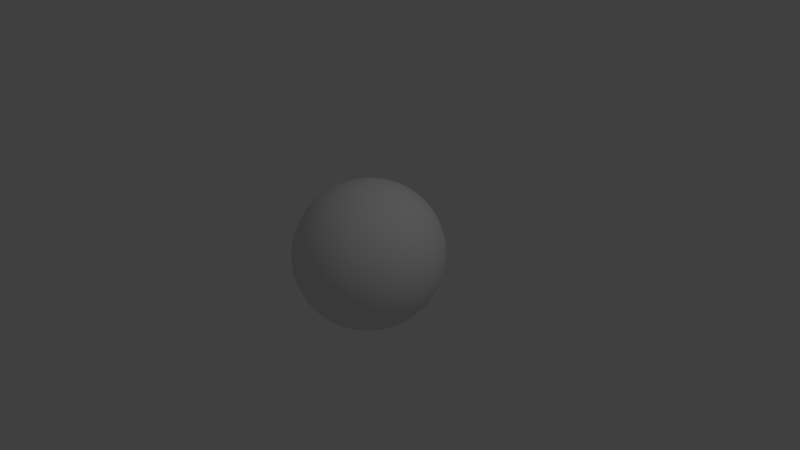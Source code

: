 # Source: face11.blend  (saved by Blender 2.78.0; exported with 4.5.12 LTS)
import bpy
from mathutils import Matrix  # noqa: F401  (used for matrix-valued properties, if any)

bpy.ops.wm.read_factory_settings(use_empty=True)
scene = bpy.context.scene
scene.name = 'Scene'

# ---- collections
col_collection_1 = bpy.data.collections.new('Collection 1'); scene.collection.children.link(col_collection_1)
col_collection_2 = bpy.data.collections.new('Collection 2'); scene.collection.children.link(col_collection_2)

# ---- world
world_world = bpy.data.worlds.new('World'); scene.world = world_world
world_world.color = (0.05088, 0.05088, 0.05088)
world_world.use_sun_shadow = False
world_world.sun_shadow_jitter_overblur = 0.0
world_world.cycles.sampling_method = 'MANUAL'

# ---- cameras
cam_camera = bpy.data.cameras.new('Camera')
cam_camera.clip_end = 100.0
cam_camera.lens = 35.0
cam_camera.sensor_width = 32.0
cam_camera.sensor_height = 18.0
cam_camera.ortho_scale = 7.314
cam_camera.dof.focus_distance = 0.0
cam_camera.dof.aperture_fstop = 128.0

# ---- lights
light_lamp = bpy.data.lights.new('Lamp', 'POINT')
light_lamp.transmission_factor = 0.0
light_lamp.cutoff_distance = 30.0
light_lamp.energy = 100.0
light_lamp.shadow_buffer_clip_start = 1.001
light_lamp.shadow_soft_size = 0.1
light_lamp.shadow_maximum_resolution = 0.006
light_lamp.use_absolute_resolution = True

# ---- meshes
me_circle = bpy.data.meshes.new('Circle')
me_circle.from_pydata([(1.787, -9.317, 1.581), (1.399, -9.091, 1.421), (1.085, -8.631, 1.209), (0.989, -8.427, 1.037), (1.085, -8.577, 0.9756), (1.395, -8.97, 0.9364), (1.84, -9.23, 0.9083), (2.246, -8.936, 0.936), (2.596, -8.371, 1.093), (2.697, -8.089, 1.249), (2.587, -8.684, 1.539), (2.24, -9.115, 1.634), (1.705, -9.108, 1.855), (1.225, -9.007, 1.609), (0.8371, -8.64, 1.278), (0.6922, -8.626, 1.038), (0.7722, -8.554, 0.8461), (1.245, -9.086, 0.5989), (1.837, -9.105, 0.5366), (2.405, -8.713, 0.6181), (2.873, -7.974, 0.953), (2.911, -7.613, 1.438), (2.683, -8.11, 1.708), (2.216, -8.771, 1.907), (1.885, -9.43, 2.346), (1.149, -9.871, 2.109), (0.5979, -9.717, 1.793), (0.4992, -9.771, 1.102), (0.5289, -9.753, 0.5958), (1.097, -9.355, 0.2812), (1.878, -9.496, -0.008055), (2.725, -8.674, 0.1565), (3.724, -6.486, 0.5431), (3.77, -6.339, 1.977), (3.252, -7.147, 2.305), (2.57, -9.167, 2.499), (0.0, -10.21, 1.803), (0.0, -10.27, 1.163), (0.0, -10.59, 0.7139), (1.85, -9.855, 3.168), (1.192, -10.22, 3.04), (0.6194, -10.37, 2.939), (0.4718, -10.45, 0.2325), (0.9799, -9.801, -0.02609), (1.821, -9.572, -0.51), (2.875, -8.757, -0.4369), (3.975, -5.588, 0.08377), (3.962, -5.448, 2.07), (3.583, -6.7, 2.737), (2.504, -9.383, 3.232), (0.0, -10.4, 2.874), (0.0, -11.12, 0.4051), (0.2807, -10.06, 1.132), (0.2775, -10.41, 0.6683), (0.287, -10.08, 1.798), (0.3192, -10.39, 2.895), (0.2551, -10.92, 0.3351), (0.0, -11.76, -0.05945), (0.2803, -11.56, -0.1312), (0.0, -12.4, -0.5034), (0.2357, -12.22, -0.5563), (0.5381, -11.94, -1.118), (0.8005, -11.38, -1.245), (0.9012, -10.86, -1.412), (0.9181, -10.88, -1.214), (0.7649, -11.38, -1.017), (0.507, -11.72, -0.7912), (0.4941, -11.1, -0.3906), (0.6476, -11.2, -0.7669), (0.0, -13.0, -0.959), (0.7287, -10.77, -0.8851), (0.0, -12.76, -1.389), (0.0, -11.84, -1.709), (0.2831, -11.55, -1.638), (0.0, -11.35, -1.787), (0.4323, -11.06, -1.635), (0.0, -11.11, -1.869), (0.3049, -11.04, -1.839), (0.8192, -10.87, -1.689), (0.888, -10.38, -1.56), (0.935, -10.22, -1.37), (0.4985, -12.79, -1.071), (0.315, -12.35, -1.433), (0.8139, -10.21, -1.027), (0.5577, -11.93, -1.414), (0.7292, -11.36, -1.495), (0.7472, -10.91, -1.633), (0.6534, -10.46, -0.647), (0.0, -10.94, -2.072), (0.3217, -10.83, -1.992), (0.9153, -10.43, -1.866), (1.089, -10.04, -1.677), (1.066, -9.793, -1.178), (0.5422, -10.98, -1.846), (0.5133, -10.99, -1.715), (0.5895, -10.7, -1.957), (0.3586, -11.42, -1.425), (0.4134, -11.1, -1.471), (0.4318, -11.85, -1.292), (0.5194, -11.63, -1.247), (0.6154, -11.26, -1.448), (0.5769, -11.02, -1.528), (0.4926, -11.01, -1.53), (0.3851, -10.77, -0.7755), (0.4189, -10.37, -0.7004), (0.4561, -11.11, -0.672), (0.5392, -10.89, -0.6783), (0.5969, -10.68, -0.6491), (0.5841, -10.3, -0.7723), (0.4934, -10.31, -0.7056), (0.0, -11.03, -2.613), (0.3604, -11.0, -2.548), (1.629, -9.251, -2.922), (0.0, -10.48, -3.732), (0.8875, -10.2, -2.729), (0.9295, -10.15, -3.613), (1.182, -9.722, -2.812), (0.5259, -10.35, -3.663), (0.5907, -10.73, -2.571), (1.384, -9.538, -3.252), (1.459, -9.457, -2.826), (1.222, -9.727, -3.415), (1.509, -9.388, -3.068), (0.0, -10.4, -3.193), (0.3391, -10.28, -3.162), (1.472, -9.125, -2.988), (0.0, -10.4, -3.096), (0.9216, -9.674, -3.194), (0.6978, -9.913, -3.073), (1.166, -9.335, -3.115), (0.4148, -10.28, -3.064), (0.6631, -9.919, -3.163), (1.188, -9.335, -2.887), (1.395, -9.198, -3.007), (0.9592, -9.673, -3.0), (1.402, -9.151, -2.827), (0.9245, -10.29, -3.035), (0.6681, -10.52, -3.008), (1.053, -10.16, -3.09), (1.263, -9.974, -3.071), (0.3159, -10.67, -3.008), (0.792, -10.62, -3.158), (1.36, -9.405, -2.997), (1.45, -9.31, -2.956), (1.369, -9.548, -2.959), (0.0, -10.82, -3.012), (1.176, -9.808, -3.004), (0.0, -10.96, -3.144), (0.4412, -11.02, -3.12), (0.6199, -10.74, -2.596), (1.349, -9.605, -3.228), (0.397, -11.08, -2.544), (1.522, -9.353, -2.952), (1.401, -9.493, -2.88), (0.5235, -10.73, -3.712), (0.9002, -10.23, -2.763), (1.215, -9.838, -3.377), (0.9385, -10.31, -3.572), (1.436, -9.437, -3.054), (0.0, -11.13, -2.651), (1.188, -9.757, -2.851), (0.0, -10.84, -3.774), (2.709, -8.139, 1.182), (2.998, -7.611, 1.218), (3.817, -6.049, 1.157), (4.145, -5.348, 1.169), (0.8647, -8.527, 1.033), (0.9742, -8.541, 0.8548), (2.565, -8.475, 1.58), (2.174, -8.847, 1.753), (1.719, -9.115, 1.729), (1.314, -8.902, 1.531), (2.379, -8.736, 0.6824), (2.775, -8.186, 0.9843), (1.287, -8.793, 0.6535), (1.012, -8.546, 1.262), (2.784, -7.867, 1.341), (1.849, -9.082, 0.6104), (2.857, -7.844, 1.197), (1.052, -8.588, 0.9308), (2.194, -8.967, 1.668), (1.363, -8.941, 1.459), (2.665, -8.455, 1.043), (1.365, -8.966, 0.8575), (1.064, -8.561, 1.223), (2.735, -8.023, 1.285), (1.836, -9.195, 0.8354), (0.946, -8.455, 1.024), (2.539, -8.541, 1.56), (1.759, -9.168, 1.642), (2.264, -9.013, 0.8651), (2.74, -8.073, 1.18), (1.779, -9.191, 1.469), (1.415, -9.026, 1.377), (1.109, -8.635, 1.189), (1.014, -8.45, 1.05), (1.071, -8.501, 0.9728), (1.377, -8.918, 0.9872), (1.855, -9.259, 0.9494), (2.264, -8.925, 0.9802), (2.554, -8.393, 1.112), (2.658, -8.257, 1.219), (2.457, -8.755, 1.409), (2.186, -8.982, 1.544), (2.671, -8.158, 1.176), (1.806, -9.096, 1.649), (1.371, -8.887, 1.464), (1.051, -8.319, 1.165), (0.9924, -8.165, 0.9488), (1.095, -8.249, 0.7916), (1.377, -8.775, 0.8939), (1.855, -9.025, 0.8085), (2.264, -8.88, 1.002), (2.544, -8.243, 1.078), (2.687, -7.66, 1.27), (2.515, -8.483, 1.565), (2.269, -8.635, 1.629), (2.671, -7.948, 1.164), (1.759, -8.906, 1.888), (1.324, -8.752, 1.593), (1.004, -8.224, 1.116), (0.9454, -8.063, 0.7708), (1.048, -8.114, 0.52), (1.33, -8.64, 0.6832), (1.808, -8.89, 0.7719), (2.217, -8.745, 0.8557), (2.507, -8.105, 0.9914), (2.64, -7.525, 1.283), (2.467, -8.256, 1.807), (2.215, -8.463, 1.855), (2.623, -7.814, 1.114), (1.777, -9.14, 1.447), (2.16, -8.922, 1.506), (1.324, -8.809, 1.035), (1.219, -8.527, 0.9942), (2.628, -7.843, 1.237), (2.667, -8.137, 1.19), (1.842, -9.169, 0.9995), (2.262, -8.909, 1.019), (2.555, -8.395, 1.14), (1.403, -8.925, 1.346), (1.127, -8.446, 1.155), (2.428, -8.622, 1.425), (1.033, -8.434, 1.071), (1.182, -9.465, 1.852), (0.6935, -9.351, 1.533), (3.107, -7.619, 0.9052), (3.327, -7.179, 1.76), (1.159, -9.265, 0.5139), (1.852, -9.388, 0.2672), (0.5427, -9.088, 1.056), (3.005, -7.82, 1.911), (2.596, -8.702, 0.3833), (0.5999, -9.053, 0.6693), (2.389, -8.84, 2.177), (1.779, -9.314, 2.094), (3.215, -7.19, 1.236), (1.194, -8.587, 0.9979), (1.104, -8.348, 1.058), (1.153, -8.401, 1.137), (1.157, -8.545, 1.139), (1.213, -8.652, 1.074), (1.272, -8.67, 1.006), (0.0, -10.06, -2.656), (0.2642, -9.881, -2.645), (1.596, -8.495, -2.889), (0.0, -9.965, -3.666), (0.9037, -9.228, -2.71), (0.6147, -9.528, -3.46), (1.231, -8.836, -2.731), (0.285, -9.884, -3.579), (0.5922, -9.559, -2.661), (1.189, -8.87, -3.294), (1.426, -8.69, -2.707), (0.8971, -9.2, -3.37), (1.51, -8.588, -3.084), (1.762, -8.833, -2.871), (0.9936, -10.06, -2.229), (1.108, -9.45, -3.967), (1.328, -9.554, -2.415), (0.581, -9.884, -4.091), (0.6351, -10.54, -2.264), (1.591, -8.781, -3.426), (1.6, -9.11, -2.63), (1.418, -9.095, -3.758), (1.753, -8.745, -3.146), (0.9183, -10.3, -2.838), (1.177, -10.13, -3.297), (0.9009, -10.63, -3.49), (1.426, -9.514, -2.992), (0.0, -11.14, -2.817), (1.159, -9.776, -2.915), (0.0, -11.09, -3.506), (0.6645, -10.75, -2.746), (1.302, -9.828, -3.155), (0.3471, -11.09, -2.73), (1.477, -9.383, -2.971), (1.396, -9.506, -2.904), (0.4748, -11.07, -3.459), (0.643, -9.702, -3.09), (0.3468, -10.01, -3.127), (0.6691, -9.686, -3.184), (0.9159, -9.428, -3.145), (1.381, -8.92, -2.96), (1.461, -8.853, -2.906), (1.362, -8.97, -2.895), (1.154, -9.125, -3.048), (1.166, -9.11, -2.997), (0.9014, -9.441, -3.085), (0.0, -10.11, -3.274), (0.3912, -10.02, -3.245), (0.0, -10.15, -3.096), (0.0, -10.89, -2.507), (0.3619, -10.78, -2.341), (0.1853, -11.72, -1.711), (0.187, -11.32, -1.778), (0.2228, -11.09, -1.858), (0.2477, -10.89, -2.036), (0.337, -11.05, -2.552), (0.3128, -10.29, -3.201), (0.2914, -10.71, -3.006), (0.341, -11.11, -2.571), (0.3202, -11.13, -2.739), (0.2913, -10.93, -2.444), (0.2108, -10.43, -3.685), (0.1601, -10.37, -3.134), (0.1554, -10.98, -3.14), (0.2041, -10.79, -3.747), (0.159, -11.05, -3.488), (0.6592, -11.7, -1.397), (0.6884, -11.8, -1.134), (0.632, -11.72, -0.9105), (0.5533, -11.27, -0.6036), (0.6256, -10.65, -0.6388), (0.5706, -11.46, -1.347), (0.5819, -10.82, -0.6344), (2.644, -5.374, -2.864), (2.495, -5.615, -1.984), (2.539, -5.287, -3.718), (1.885, -8.44, -3.171), (1.878, -8.565, -2.829), (1.707, -8.854, -2.539), (2.076, -7.664, -3.31), (2.063, -7.58, -2.76), (1.851, -7.952, -2.417), (0.0, -10.08, -4.158), (0.2427, -9.952, -4.148), (0.0, -8.422, -5.756), (0.5888, -8.262, -5.746), (0.0, -9.934, -5.029), (0.4513, -9.774, -5.02), (0.2678, -10.03, -4.589), (0.0, -10.19, -4.599), (0.0, -9.482, -5.352), (0.6243, -9.322, -5.342), (1.196, -8.9, -4.273), (1.413, -8.312, -4.489), (1.505, -8.5, -3.949), (1.658, -7.677, -4.13), (0.7197, -9.523, -4.47), (0.852, -9.043, -4.759), (1.762, -8.447, -3.549), (1.923, -7.748, -3.72), (1.256, -9.692, -1.963), (1.478, -9.334, -2.209), (1.565, -8.661, -1.859), (1.35, -9.335, -1.587), (0.0, -10.97, -2.574), (1.705, -9.024, -2.894), (1.652, -9.037, -3.111), (1.537, -9.264, -2.71), (1.493, -9.137, -3.344), (0.9412, -10.14, -2.497), (1.255, -9.665, -2.603), (0.5551, -10.04, -3.887), (1.024, -9.779, -3.8), (0.6357, -10.6, -2.449), (1.326, -9.393, -3.597), (0.3794, -10.86, -2.476), (0.3272, -10.99, -2.495), (0.0, -10.24, -3.914), (0.2277, -10.13, -3.93), (4.211, 0.02656, -0.392), (4.201, -1.662, 2.355), (4.284, 0.07091, 1.15), (3.691, -0.2969, -3.195), (4.062, 0.1367, -2.09), (3.153, -0.8773, -3.868), (0.0, -4.095, -5.62), (0.6002, -3.936, -5.61), (0.0, -6.05, -5.767), (0.6109, -5.89, -5.757), (0.0, -4.997, -5.652), (0.6218, -4.837, -5.642), (0.0, -3.704, -5.807), (0.6434, -3.544, -5.797), (3.574, -0.7645, -3.159), (3.869, -0.4059, -2.079), (3.071, -1.271, -3.851), (1.996, -1.824, -5.076), (1.933, -2.217, -4.974), (1.85, -8.138, 5.801), (1.036, -8.479, 5.933), (0.6194, -8.658, 5.844), (3.583, -5.698, 4.678), (2.504, -7.652, 5.605), (0.0, -8.713, 5.8), (0.3192, -8.714, 5.81), (1.85, -9.173, 4.314), (1.192, -9.68, 4.112), (2.504, -8.839, 4.126), (0.3192, -9.843, 4.06), (0.0, -9.855, 4.045), (0.6194, -9.825, 4.099), (3.583, -6.384, 3.415), (4.274, -4.126, 1.092), (4.094, -4.319, 2.406), (4.029, -4.307, -0.09182)], [], [(167, 166, 15, 16), (169, 168, 22, 23), (171, 170, 12, 13), (173, 172, 19, 20), (174, 167, 16, 17), (170, 169, 23, 12), (175, 171, 13, 14), (178, 173, 20, 163), (177, 174, 17, 18), (166, 175, 14, 15), (168, 176, 21, 22), (172, 177, 18, 19), (245, 244, 25, 26), (256, 246, 32, 164), (249, 248, 29, 30), (250, 245, 26, 27), (251, 247, 33, 34), (252, 249, 30, 31), (253, 250, 27, 28), (254, 251, 34, 35), (244, 255, 24, 25), (246, 252, 31, 32), (248, 253, 28, 29), (255, 254, 35, 24), (53, 52, 37, 38), (52, 54, 36, 37), (54, 26, 41, 55), (24, 35, 49, 39), (26, 25, 40, 41), (164, 32, 46, 165), (30, 29, 43, 44), (34, 33, 47, 48), (31, 30, 44, 45), (53, 38, 51, 56), (35, 34, 48, 49), (25, 24, 39, 40), (32, 31, 45, 46), (29, 28, 42, 43), (28, 53, 56, 42), (27, 26, 54, 52), (28, 27, 52, 53), (58, 56, 51, 57), (58, 57, 59, 60), (68, 65, 64, 70), (332, 331, 65, 68), (58, 60, 66, 67), (62, 85, 86, 63), (60, 59, 69, 81), (81, 69, 71, 82), (82, 71, 72, 314), (314, 72, 74, 315), (315, 74, 76, 316), (330, 329, 85, 62), (81, 82, 84, 61), (64, 63, 79, 80), (70, 64, 80, 83), (63, 86, 78, 79), (60, 81, 61, 66), (331, 330, 62, 65), (65, 62, 63, 64), (93, 78, 86, 94), (332, 333, 87, 67), (56, 58, 67, 42), (77, 93, 94, 75), (73, 75, 97, 96), (84, 82, 98, 99), (82, 73, 96, 98), (86, 85, 100, 101), (94, 86, 101, 102), (75, 94, 102, 97), (329, 84, 99, 334), (334, 99, 106, 335), (97, 102, 109, 104), (98, 96, 103, 105), (99, 98, 105, 106), (101, 100, 107, 108), (102, 101, 108, 109), (96, 97, 104, 103), (103, 104, 109, 108), (107, 105, 103, 108), (106, 105, 107, 335), (379, 367, 110, 318), (137, 131, 127, 136), (139, 132, 134, 138), (140, 124, 131, 137), (138, 134, 128, 141), (143, 125, 135, 142), (144, 133, 125, 143), (142, 135, 132, 139), (320, 145, 123, 319), (136, 127, 129, 146), (326, 325, 126, 147), (146, 129, 133, 144), (141, 128, 130, 148), (288, 141, 148, 298), (291, 146, 144, 297), (328, 326, 147, 292), (286, 136, 146, 291), (322, 290, 145, 320), (289, 142, 139, 294), (297, 144, 143, 296), (296, 143, 142, 289), (287, 138, 141, 288), (295, 140, 137, 293), (294, 139, 138, 287), (293, 137, 136, 286), (118, 149, 155, 114), (119, 150, 156, 121), (111, 151, 149, 118), (121, 156, 157, 115), (112, 152, 158, 122), (120, 153, 152, 112), (122, 158, 150, 119), (318, 110, 159, 321), (114, 155, 160, 116), (324, 327, 161, 113), (116, 160, 153, 120), (115, 157, 154, 117), (33, 164, 165, 47), (247, 256, 164, 33), (176, 178, 163, 21), (185, 191, 178, 176), (190, 186, 177, 172), (188, 185, 176, 168), (187, 184, 175, 166), (186, 183, 174, 177), (191, 182, 173, 178), (184, 181, 171, 175), (189, 180, 169, 170), (183, 179, 167, 174), (182, 190, 172, 173), (181, 189, 170, 171), (180, 188, 168, 169), (179, 187, 166, 167), (4, 3, 187, 179), (11, 10, 188, 180), (1, 0, 189, 181), (8, 7, 190, 182), (5, 4, 179, 183), (0, 11, 180, 189), (2, 1, 181, 184), (162, 8, 182, 191), (6, 5, 183, 186), (3, 2, 184, 187), (10, 9, 185, 188), (7, 6, 186, 190), (9, 162, 191, 185), (7, 8, 200, 199), (0, 1, 193, 192), (162, 9, 201, 204), (8, 162, 204, 200), (1, 2, 194, 193), (9, 10, 202, 201), (2, 3, 195, 194), (10, 11, 203, 202), (3, 4, 196, 195), (11, 0, 192, 203), (4, 5, 197, 196), (5, 6, 198, 197), (6, 7, 199, 198), (232, 231, 205, 216), (234, 233, 210, 209), (236, 235, 214, 217), (233, 237, 211, 210), (237, 238, 212, 211), (238, 239, 213, 212), (231, 240, 206, 205), (239, 236, 217, 213), (240, 259, 207, 206), (235, 242, 215, 214), (259, 258, 208, 207), (242, 232, 216, 215), (258, 234, 209, 208), (212, 213, 226, 225), (205, 206, 219, 218), (213, 217, 230, 226), (206, 207, 220, 219), (214, 215, 228, 227), (207, 208, 221, 220), (215, 216, 229, 228), (208, 209, 222, 221), (216, 205, 218, 229), (209, 210, 223, 222), (217, 214, 227, 230), (210, 211, 224, 223), (211, 212, 225, 224), (195, 196, 257, 243), (202, 203, 232, 242), (194, 195, 243, 241), (201, 202, 242, 235), (193, 194, 241, 240), (200, 204, 236, 239), (192, 193, 240, 231), (199, 200, 239, 238), (198, 199, 238, 237), (197, 198, 237, 233), (204, 201, 235, 236), (196, 197, 233, 257), (203, 192, 231, 232), (21, 163, 256, 247), (12, 23, 254, 255), (17, 16, 253, 248), (20, 19, 252, 246), (13, 12, 255, 244), (23, 22, 251, 254), (16, 15, 250, 253), (19, 18, 249, 252), (22, 21, 247, 251), (15, 14, 245, 250), (18, 17, 248, 249), (163, 20, 246, 256), (14, 13, 244, 245), (261, 243, 257, 262), (260, 241, 243, 261), (259, 260, 261, 258), (258, 261, 262, 234), (240, 241, 259), (234, 257, 233), (260, 259, 241), (262, 257, 234), (300, 264, 271, 299), (302, 274, 268, 301), (304, 265, 275, 303), (305, 273, 265, 304), (303, 275, 272, 306), (308, 267, 269, 307), (310, 270, 266, 309), (307, 269, 273, 305), (301, 268, 270, 310), (299, 271, 267, 308), (306, 272, 274, 302), (300, 311, 263, 264), (369, 285, 276, 368), (368, 276, 283, 370), (371, 282, 285, 369), (373, 279, 277, 372), (381, 346, 280, 374), (370, 283, 279, 373), (374, 280, 278, 375), (372, 277, 281, 376), (377, 284, 282, 371), (375, 278, 284, 377), (149, 293, 286, 155), (150, 294, 287, 156), (151, 295, 293, 149), (156, 287, 288, 157), (152, 296, 289, 158), (153, 297, 296, 152), (158, 289, 294, 150), (321, 159, 290, 322), (155, 286, 291, 160), (327, 328, 292, 161), (160, 291, 297, 153), (157, 288, 298, 154), (124, 319, 123, 311, 300), (132, 306, 302, 134), (131, 299, 308, 127), (128, 301, 310, 130), (129, 307, 305, 133), (130, 310, 309, 126, 325), (127, 308, 307, 129), (135, 303, 306, 132), (133, 305, 304, 125), (125, 304, 303, 135), (134, 302, 301, 128), (124, 300, 299, 131), (317, 88, 312, 323), (378, 376, 281, 313), (89, 317, 323, 313), (151, 321, 322, 295), (111, 318, 321, 151), (295, 322, 320, 140), (140, 320, 319, 124), (378, 379, 318, 111), (75, 315, 316, 77), (73, 314, 315, 75), (82, 314, 73), (36, 54, 55, 50), (154, 298, 328, 327), (380, 345, 346, 381), (117, 154, 327, 324), (298, 148, 326, 328), (148, 130, 325, 326), (77, 316, 317, 89), (100, 334, 335, 107), (85, 329, 334, 100), (78, 93, 95, 90), (316, 76, 88, 317), (79, 78, 90, 91), (70, 83, 87, 333), (80, 79, 91, 92), (93, 77, 89, 95), (83, 80, 92, 87), (68, 70, 333, 332), (66, 61, 330, 331), (61, 84, 329, 330), (67, 66, 331, 332), (343, 342, 338, 336), (344, 343, 336, 337), (283, 276, 340, 341), (276, 285, 339, 340), (341, 340, 343, 344), (340, 339, 342, 343), (279, 283, 341, 364), (364, 341, 344, 365), (354, 353, 347, 348), (351, 352, 349, 350), (346, 345, 352, 351), (350, 349, 353, 354), (359, 351, 350, 360), (357, 355, 356, 358), (361, 357, 358, 362), (355, 359, 360, 356), (339, 361, 362, 342), (351, 359, 280, 346), (280, 359, 355, 278), (278, 355, 357, 284), (284, 357, 361, 282), (282, 361, 339, 285), (89, 313, 281, 95), (90, 95, 281, 277), (363, 364, 365, 366), (277, 279, 364, 363), (90, 277, 363, 91), (91, 363, 366, 92), (113, 380, 381, 324), (313, 323, 379, 378), (111, 118, 376, 378), (115, 375, 377, 121), (121, 377, 371, 119), (114, 372, 376, 118), (117, 374, 375, 115), (120, 370, 373, 116), (324, 381, 374, 117), (116, 373, 372, 114), (119, 371, 369, 122), (112, 368, 370, 120), (122, 369, 368, 112), (323, 312, 367, 379), (42, 67, 87, 43), (416, 415, 384, 383), (415, 417, 382, 384), (393, 392, 388, 389), (348, 347, 390, 391), (391, 390, 392, 393), (389, 388, 394, 395), (397, 396, 385, 386), (396, 398, 387, 385), (336, 338, 398, 396), (337, 336, 396, 397), (399, 387, 398, 400), (395, 399, 400, 389), (409, 408, 401, 402), (408, 410, 405, 401), (412, 411, 407, 406), (411, 413, 403, 407), (413, 409, 402, 403), (410, 414, 404, 405), (49, 48, 414, 410), (41, 40, 409, 413), (55, 41, 413, 411), (50, 55, 411, 412), (39, 49, 410, 408), (40, 39, 408, 409), (165, 46, 417, 415), (47, 165, 415, 416), (48, 47, 416, 414), (414, 416, 383, 404)])
me_circle.polygons.foreach_set('use_smooth', [True] * 368)
me_circle.use_remesh_preserve_volume = False
me_circle.use_remesh_preserve_attributes = False
me_circle.use_mirror_vertex_groups = False
me_circle.update()
me_sphere_002 = bpy.data.meshes.new('Sphere.002')
me_sphere_002.from_pydata([(-5.347e-10, 0.197, 0.9906), (-5.347e-10, 0.3865, 0.9331), (-5.347e-10, 0.5611, 0.8398), (-5.347e-10, 0.8398, 0.5611), (-5.347e-10, 0.9331, 0.3865), (-5.347e-10, 1.01, 7.654e-08), (-5.347e-10, 0.9331, -0.3865), (-5.347e-10, 0.8398, -0.5611), (-5.347e-10, 0.5611, -0.8398), (-5.347e-10, 0.3865, -0.9331), (0.0754, 0.182, 0.9906), (0.1479, 0.3571, 0.9331), (0.2147, 0.5184, 0.8398), (0.2733, 0.6598, 0.7142), (0.3214, 0.7759, 0.5611), (0.3571, 0.8621, 0.3865), (0.3791, 0.9152, 0.197), (0.3865, 0.9331, 7.654e-08), (0.3791, 0.9152, -0.197), (0.3571, 0.8621, -0.3865), (0.3214, 0.7759, -0.5611), (0.2733, 0.6598, -0.7142), (0.2147, 0.5184, -0.8398), (0.1479, 0.3571, -0.9331), (0.0754, 0.182, -0.9906), (0.1393, 0.1393, 0.9906), (0.2733, 0.2733, 0.9331), (0.3968, 0.3968, 0.8398), (0.505, 0.505, 0.7142), (0.5938, 0.5938, 0.5611), (0.6598, 0.6598, 0.3865), (0.7005, 0.7005, 0.197), (0.7142, 0.7142, 7.654e-08), (0.7005, 0.7005, -0.197), (0.6598, 0.6598, -0.3865), (0.5938, 0.5938, -0.5611), (0.505, 0.505, -0.7142), (0.3968, 0.3968, -0.8398), (0.2733, 0.2733, -0.9331), (0.1393, 0.1393, -0.9906), (0.182, 0.0754, 0.9906), (0.3571, 0.1479, 0.9331), (0.5184, 0.2147, 0.8398), (0.6598, 0.2733, 0.7142), (0.7759, 0.3214, 0.5611), (0.8621, 0.3571, 0.3865), (0.9152, 0.3791, 0.197), (0.9331, 0.3865, 7.654e-08), (0.9152, 0.3791, -0.197), (0.8621, 0.3571, -0.3865), (0.7759, 0.3214, -0.5611), (0.6598, 0.2733, -0.7142), (0.5184, 0.2147, -0.8398), (0.3571, 0.1479, -0.9331), (0.182, 0.0754, -0.9906), (0.197, -3.466e-07, 0.9906), (0.3865, -3.842e-07, 0.9331), (0.5611, -3.842e-07, 0.8398), (0.7142, -3.993e-07, 0.7142), (0.8398, -4.143e-07, 0.5611), (0.9331, -3.842e-07, 0.3865), (0.9906, -3.842e-07, 0.197), (1.01, -4.444e-07, 7.654e-08), (0.9906, -3.842e-07, -0.197), (0.9331, -4.444e-07, -0.3865), (0.8398, -4.143e-07, -0.5611), (0.7142, -3.993e-07, -0.7142), (0.5611, -3.842e-07, -0.8398), (0.3865, -3.993e-07, -0.9331), (0.197, -3.466e-07, -0.9906), (0.182, -0.0754, 0.9906), (0.3571, -0.1479, 0.9331), (0.5184, -0.2147, 0.8398), (0.6598, -0.2733, 0.7142), (0.7759, -0.3214, 0.5611), (0.8621, -0.3571, 0.3865), (0.9152, -0.3791, 0.197), (0.9331, -0.3865, 7.654e-08), (0.9152, -0.3791, -0.197), (0.8621, -0.3571, -0.3865), (0.7759, -0.3214, -0.5611), (0.6598, -0.2733, -0.7142), (0.5184, -0.2147, -0.8398), (0.3571, -0.1479, -0.9331), (0.182, -0.0754, -0.9906), (0.1393, -0.1393, 0.9906), (0.2733, -0.2733, 0.9331), (0.3968, -0.3968, 0.8398), (0.505, -0.505, 0.7142), (0.5938, -0.5938, 0.5611), (0.6598, -0.6598, 0.3865), (0.7005, -0.7005, 0.197), (0.7142, -0.7142, 7.654e-08), (0.7005, -0.7005, -0.197), (0.6598, -0.6598, -0.3865), (0.5938, -0.5938, -0.5611), (0.505, -0.505, -0.7142), (0.3968, -0.3968, -0.8398), (0.2733, -0.2733, -0.9331), (0.1393, -0.1393, -0.9906), (0.0754, -0.182, 0.9906), (0.1479, -0.3571, 0.9331), (0.2147, -0.5184, 0.8398), (0.2733, -0.6598, 0.7142), (0.3214, -0.7759, 0.5611), (0.3571, -0.8621, 0.3865), (0.3791, -0.9152, 0.197), (0.3865, -0.9331, 7.654e-08), (0.3791, -0.9152, -0.197), (0.3571, -0.8621, -0.3865), (0.3214, -0.7759, -0.5611), (0.2733, -0.6598, -0.7142), (0.2147, -0.5184, -0.8398), (0.1479, -0.3571, -0.9331), (0.0754, -0.182, -0.9906), (-7.025e-08, -0.197, 0.9906), (-1.154e-07, -0.3865, 0.9331), (-1.455e-07, -0.5611, 0.8398), (-8.53e-08, -0.7142, 0.7142), (-2.358e-07, -0.8398, 0.5611), (-2.057e-07, -0.9331, 0.3865), (-1.455e-07, -0.9906, 0.197), (-2.358e-07, -1.01, 7.654e-08), (-1.455e-07, -0.9906, -0.197), (-2.659e-07, -0.9331, -0.3865), (-2.358e-07, -0.8398, -0.5611), (-8.53e-08, -0.7142, -0.7142), (-1.605e-07, -0.5611, -0.8398), (-1.756e-07, -0.3865, -0.9331), (-5.52e-08, -0.197, -0.9906), (-1.265e-07, -6.311e-07, 1.01), (-0.0754, -0.182, 0.9906), (-0.1479, -0.3571, 0.9331), (-0.2147, -0.5184, 0.8398), (-0.2733, -0.6598, 0.7142), (-0.3214, -0.7759, 0.5611), (-0.3571, -0.8621, 0.3865), (-0.3791, -0.9152, 0.197), (-0.3865, -0.9331, 7.654e-08), (-0.3791, -0.9152, -0.197), (-0.3571, -0.8621, -0.3865), (-0.3214, -0.7759, -0.5611), (-0.2733, -0.6598, -0.7142), (-0.2147, -0.5184, -0.8398), (-0.1479, -0.3571, -0.9331), (-0.0754, -0.182, -0.9906), (-5.347e-10, -3.271e-07, -1.01), (-0.1393, -0.1393, 0.9906), (-0.2733, -0.2733, 0.9331), (-0.3968, -0.3968, 0.8398), (-0.505, -0.505, 0.7142), (-0.5938, -0.5938, 0.5611), (-0.6598, -0.6598, 0.3865), (-0.7005, -0.7005, 0.197), (-0.7142, -0.7142, 7.654e-08), (-0.7005, -0.7005, -0.197), (-0.6598, -0.6598, -0.3865), (-0.5938, -0.5938, -0.5611), (-0.505, -0.505, -0.7142), (-0.3968, -0.3968, -0.8398), (-0.2733, -0.2733, -0.9331), (-0.1393, -0.1393, -0.9906), (-0.182, -0.0754, 0.9906), (-0.3571, -0.1479, 0.9331), (-0.5184, -0.2147, 0.8398), (-0.6598, -0.2733, 0.7142), (-0.7759, -0.3214, 0.5611), (-0.8621, -0.3571, 0.3865), (-0.9152, -0.3791, 0.197), (-0.9331, -0.3865, 7.654e-08), (-0.9152, -0.3791, -0.197), (-0.8621, -0.3571, -0.3865), (-0.7759, -0.3214, -0.5611), (-0.6598, -0.2733, -0.7142), (-0.5184, -0.2147, -0.8398), (-0.3571, -0.1479, -0.9331), (-0.182, -0.0754, -0.9906), (-0.197, -2.413e-07, 0.9906), (-0.3865, -1.735e-07, 0.9331), (-0.5611, -6.817e-08, 0.8398), (-0.7142, -8.322e-08, 0.7142), (-0.8398, 9.738e-08, 0.5611), (-0.9331, 3.718e-08, 0.3865), (-0.9906, -5.312e-08, 0.197), (-1.01, 6.728e-08, 7.654e-08), (-0.9906, -5.312e-08, -0.197), (-0.9331, 6.728e-08, -0.3865), (-0.8398, 9.738e-08, -0.5611), (-0.7142, -8.322e-08, -0.7142), (-0.5611, -6.817e-08, -0.8398), (-0.3865, -9.827e-08, -0.9331), (-0.197, -2.638e-07, -0.9906), (-0.182, 0.0754, 0.9906), (-0.3571, 0.1479, 0.9331), (-0.5184, 0.2147, 0.8398), (-0.6598, 0.2733, 0.7142), (-0.7759, 0.3214, 0.5611), (-0.8621, 0.3571, 0.3865), (-0.9152, 0.3791, 0.197), (-0.9331, 0.3865, 7.654e-08), (-0.9152, 0.3791, -0.197), (-0.8621, 0.3571, -0.3865), (-0.7759, 0.3214, -0.5611), (-0.6598, 0.2733, -0.7142), (-0.5184, 0.2147, -0.8398), (-0.3571, 0.1479, -0.9331), (-0.182, 0.0754, -0.9906), (-0.1393, 0.1393, 0.9906), (-0.2733, 0.2733, 0.9331), (-0.3968, 0.3968, 0.8398), (-0.505, 0.505, 0.7142), (-0.5938, 0.5938, 0.5611), (-0.6598, 0.6598, 0.3865), (-0.7005, 0.7005, 0.197), (-0.7142, 0.7142, 7.654e-08), (-0.7005, 0.7005, -0.197), (-0.6598, 0.6598, -0.3865), (-0.5938, 0.5938, -0.5611), (-0.505, 0.505, -0.7142), (-0.3968, 0.3968, -0.8398), (-0.2733, 0.2733, -0.9331), (-0.1393, 0.1393, -0.9906), (-0.0754, 0.182, 0.9906), (-0.1479, 0.3571, 0.9331), (-0.2147, 0.5184, 0.8398), (-0.2733, 0.6598, 0.7142), (-0.3214, 0.7759, 0.5611), (-0.3571, 0.8621, 0.3865), (-0.3791, 0.9152, 0.197), (-0.3865, 0.9331, 7.654e-08), (-0.3791, 0.9152, -0.197), (-0.3571, 0.8621, -0.3865), (-0.3214, 0.7759, -0.5611), (-0.2733, 0.6598, -0.7142), (-0.2147, 0.5184, -0.8398), (-0.1479, 0.3571, -0.9331), (-0.0754, 0.182, -0.9906), (3.211e-07, 0.7142, 0.7142), (3.963e-07, 0.9906, 0.197), (3.963e-07, 0.9906, -0.197), (3.211e-07, 0.7142, -0.7142), (9.531e-08, 0.197, -0.9906)], [], [(241, 9, 23, 24), (5, 238, 16, 17), (0, 130, 10), (146, 241, 24), (239, 5, 17, 18), (1, 0, 10, 11), (6, 239, 18, 19), (2, 1, 11, 12), (7, 6, 19, 20), (237, 2, 12, 13), (240, 7, 20, 21), (3, 237, 13, 14), (8, 240, 21, 22), (4, 3, 14, 15), (9, 8, 22, 23), (238, 4, 15, 16), (15, 14, 29, 30), (23, 22, 37, 38), (16, 15, 30, 31), (24, 23, 38, 39), (17, 16, 31, 32), (10, 130, 25), (146, 24, 39), (18, 17, 32, 33), (11, 10, 25, 26), (19, 18, 33, 34), (12, 11, 26, 27), (20, 19, 34, 35), (13, 12, 27, 28), (21, 20, 35, 36), (14, 13, 28, 29), (22, 21, 36, 37), (34, 33, 48, 49), (27, 26, 41, 42), (35, 34, 49, 50), (28, 27, 42, 43), (36, 35, 50, 51), (29, 28, 43, 44), (37, 36, 51, 52), (30, 29, 44, 45), (38, 37, 52, 53), (31, 30, 45, 46), (39, 38, 53, 54), (32, 31, 46, 47), (25, 130, 40), (146, 39, 54), (33, 32, 47, 48), (26, 25, 40, 41), (53, 52, 67, 68), (46, 45, 60, 61), (54, 53, 68, 69), (47, 46, 61, 62), (40, 130, 55), (146, 54, 69), (48, 47, 62, 63), (41, 40, 55, 56), (49, 48, 63, 64), (42, 41, 56, 57), (50, 49, 64, 65), (43, 42, 57, 58), (51, 50, 65, 66), (44, 43, 58, 59), (52, 51, 66, 67), (45, 44, 59, 60), (65, 64, 79, 80), (58, 57, 72, 73), (66, 65, 80, 81), (59, 58, 73, 74), (67, 66, 81, 82), (60, 59, 74, 75), (68, 67, 82, 83), (61, 60, 75, 76), (69, 68, 83, 84), (62, 61, 76, 77), (55, 130, 70), (146, 69, 84), (63, 62, 77, 78), (56, 55, 70, 71), (64, 63, 78, 79), (57, 56, 71, 72), (84, 83, 98, 99), (77, 76, 91, 92), (70, 130, 85), (146, 84, 99), (78, 77, 92, 93), (71, 70, 85, 86), (79, 78, 93, 94), (72, 71, 86, 87), (80, 79, 94, 95), (73, 72, 87, 88), (81, 80, 95, 96), (74, 73, 88, 89), (82, 81, 96, 97), (75, 74, 89, 90), (83, 82, 97, 98), (76, 75, 90, 91), (88, 87, 102, 103), (96, 95, 110, 111), (89, 88, 103, 104), (97, 96, 111, 112), (90, 89, 104, 105), (98, 97, 112, 113), (91, 90, 105, 106), (99, 98, 113, 114), (92, 91, 106, 107), (85, 130, 100), (146, 99, 114), (93, 92, 107, 108), (86, 85, 100, 101), (94, 93, 108, 109), (87, 86, 101, 102), (95, 94, 109, 110), (107, 106, 121, 122), (100, 130, 115), (146, 114, 129), (108, 107, 122, 123), (101, 100, 115, 116), (109, 108, 123, 124), (102, 101, 116, 117), (110, 109, 124, 125), (103, 102, 117, 118), (111, 110, 125, 126), (104, 103, 118, 119), (112, 111, 126, 127), (105, 104, 119, 120), (113, 112, 127, 128), (106, 105, 120, 121), (114, 113, 128, 129), (126, 125, 141, 142), (119, 118, 134, 135), (127, 126, 142, 143), (120, 119, 135, 136), (128, 127, 143, 144), (121, 120, 136, 137), (129, 128, 144, 145), (122, 121, 137, 138), (115, 130, 131), (146, 129, 145), (123, 122, 138, 139), (116, 115, 131, 132), (124, 123, 139, 140), (117, 116, 132, 133), (125, 124, 140, 141), (118, 117, 133, 134), (131, 130, 147), (146, 145, 161), (139, 138, 154, 155), (132, 131, 147, 148), (140, 139, 155, 156), (133, 132, 148, 149), (141, 140, 156, 157), (134, 133, 149, 150), (142, 141, 157, 158), (135, 134, 150, 151), (143, 142, 158, 159), (136, 135, 151, 152), (144, 143, 159, 160), (137, 136, 152, 153), (145, 144, 160, 161), (138, 137, 153, 154), (151, 150, 165, 166), (159, 158, 173, 174), (152, 151, 166, 167), (160, 159, 174, 175), (153, 152, 167, 168), (161, 160, 175, 176), (154, 153, 168, 169), (147, 130, 162), (146, 161, 176), (155, 154, 169, 170), (148, 147, 162, 163), (156, 155, 170, 171), (149, 148, 163, 164), (157, 156, 171, 172), (150, 149, 164, 165), (158, 157, 172, 173), (170, 169, 184, 185), (163, 162, 177, 178), (171, 170, 185, 186), (164, 163, 178, 179), (172, 171, 186, 187), (165, 164, 179, 180), (173, 172, 187, 188), (166, 165, 180, 181), (174, 173, 188, 189), (167, 166, 181, 182), (175, 174, 189, 190), (168, 167, 182, 183), (176, 175, 190, 191), (169, 168, 183, 184), (162, 130, 177), (146, 176, 191), (189, 188, 203, 204), (182, 181, 196, 197), (190, 189, 204, 205), (183, 182, 197, 198), (191, 190, 205, 206), (184, 183, 198, 199), (177, 130, 192), (146, 191, 206), (185, 184, 199, 200), (178, 177, 192, 193), (186, 185, 200, 201), (179, 178, 193, 194), (187, 186, 201, 202), (180, 179, 194, 195), (188, 187, 202, 203), (181, 180, 195, 196), (201, 200, 215, 216), (194, 193, 208, 209), (202, 201, 216, 217), (195, 194, 209, 210), (203, 202, 217, 218), (196, 195, 210, 211), (204, 203, 218, 219), (197, 196, 211, 212), (205, 204, 219, 220), (198, 197, 212, 213), (206, 205, 220, 221), (199, 198, 213, 214), (192, 130, 207), (146, 206, 221), (200, 199, 214, 215), (193, 192, 207, 208), (220, 219, 234, 235), (213, 212, 227, 228), (221, 220, 235, 236), (214, 213, 228, 229), (207, 130, 222), (146, 221, 236), (215, 214, 229, 230), (208, 207, 222, 223), (216, 215, 230, 231), (209, 208, 223, 224), (217, 216, 231, 232), (210, 209, 224, 225), (218, 217, 232, 233), (211, 210, 225, 226), (219, 218, 233, 234), (212, 211, 226, 227), (224, 223, 1, 2), (232, 231, 6, 7), (225, 224, 2, 237), (233, 232, 7, 240), (226, 225, 237, 3), (234, 233, 240, 8), (227, 226, 3, 4), (235, 234, 8, 9), (228, 227, 4, 238), (236, 235, 9, 241), (229, 228, 238, 5), (222, 130, 0), (146, 236, 241), (230, 229, 5, 239), (223, 222, 0, 1), (231, 230, 239, 6)])
me_sphere_002.polygons.foreach_set('use_smooth', [True] * 256)
me_sphere_002.use_remesh_preserve_volume = False
me_sphere_002.use_remesh_preserve_attributes = False
me_sphere_002.use_mirror_vertex_groups = False
me_sphere_002.update()
me_sphere_001 = bpy.data.meshes.new('Sphere.001')
me_sphere_001.from_pydata([(2.992e-10, 0.0747, 1.081), (-1.258e-09, 0.3257, 1.007), (-1.365e-09, 0.4346, 0.9352), (-5.347e-10, 0.8398, 0.5611), (-5.347e-10, 0.9331, 0.3865), (-5.347e-10, 1.01, 7.654e-08), (-5.347e-10, 0.9331, -0.3865), (-5.347e-10, 0.8398, -0.5611), (-5.347e-10, 0.5611, -0.8398), (-5.347e-10, 0.3865, -0.9331), (0.02419, 0.0584, 1.082), (0.1102, 0.3009, 1.007), (0.1602, 0.4016, 0.9352), (0.2733, 0.6598, 0.7142), (0.3214, 0.7759, 0.5611), (0.3571, 0.8621, 0.3865), (0.3791, 0.9152, 0.197), (0.3865, 0.9331, 7.654e-08), (0.3791, 0.9152, -0.197), (0.3571, 0.8621, -0.3865), (0.3214, 0.7759, -0.5611), (0.2733, 0.6598, -0.7142), (0.2147, 0.5184, -0.8398), (0.1479, 0.3571, -0.9331), (0.0754, 0.182, -0.9906), (0.05282, 0.05282, 1.081), (0.2036, 0.2303, 1.007), (0.296, 0.3073, 0.9352), (0.505, 0.505, 0.7142), (0.5938, 0.5938, 0.5611), (0.6598, 0.6598, 0.3865), (0.7005, 0.7005, 0.197), (0.7142, 0.7142, 7.654e-08), (0.7005, 0.7005, -0.197), (0.6598, 0.6598, -0.3865), (0.5938, 0.5938, -0.5611), (0.505, 0.505, -0.7142), (0.3968, 0.3968, -0.8398), (0.2733, 0.2733, -0.9331), (0.1393, 0.1393, -0.9906), (0.0584, 0.02419, 1.082), (0.266, 0.1246, 1.007), (0.3867, 0.1663, 0.9352), (0.6598, 0.2733, 0.7142), (0.7759, 0.3214, 0.5611), (0.8621, 0.3571, 0.3865), (0.9152, 0.3791, 0.197), (0.9331, 0.3865, 7.654e-08), (0.9152, 0.3791, -0.197), (0.8621, 0.3571, -0.3865), (0.7759, 0.3214, -0.5611), (0.6598, 0.2733, -0.7142), (0.5184, 0.2147, -0.8398), (0.3571, 0.1479, -0.9331), (0.182, 0.0754, -0.9906), (0.0747, -3.175e-07, 1.081), (0.2879, -3.737e-07, 1.007), (0.4186, -3.82e-07, 0.9352), (0.7142, -3.993e-07, 0.7142), (0.8398, -4.143e-07, 0.5611), (0.9331, -3.842e-07, 0.3865), (0.9906, -3.842e-07, 0.197), (1.01, -4.444e-07, 7.654e-08), (0.9906, -3.842e-07, -0.197), (0.9331, -4.444e-07, -0.3865), (0.8398, -4.143e-07, -0.5611), (0.7142, -3.993e-07, -0.7142), (0.5611, -3.842e-07, -0.8398), (0.3865, -3.993e-07, -0.9331), (0.197, -3.466e-07, -0.9906), (0.0584, -0.02419, 1.082), (0.266, -0.1246, 1.007), (0.3867, -0.1663, 0.9352), (0.6598, -0.2733, 0.7142), (0.7759, -0.3214, 0.5611), (0.8621, -0.3571, 0.3865), (0.9152, -0.3791, 0.197), (0.9331, -0.3865, 7.654e-08), (0.9152, -0.3791, -0.197), (0.8621, -0.3571, -0.3865), (0.7759, -0.3214, -0.5611), (0.6598, -0.2733, -0.7142), (0.5184, -0.2147, -0.8398), (0.3571, -0.1479, -0.9331), (0.182, -0.0754, -0.9906), (0.05282, -0.05282, 1.081), (0.2036, -0.2303, 1.007), (0.296, -0.3073, 0.9352), (0.505, -0.505, 0.7142), (0.5938, -0.5938, 0.5611), (0.6598, -0.6598, 0.3865), (0.7005, -0.7005, 0.197), (0.7142, -0.7142, 7.654e-08), (0.7005, -0.7005, -0.197), (0.6598, -0.6598, -0.3865), (0.5938, -0.5938, -0.5611), (0.505, -0.505, -0.7142), (0.3968, -0.3968, -0.8398), (0.2733, -0.2733, -0.9331), (0.1393, -0.1393, -0.9906), (0.02419, -0.0584, 1.082), (0.1102, -0.3009, 1.007), (0.1602, -0.4016, 0.9352), (0.2733, -0.6598, 0.7142), (0.3214, -0.7759, 0.5611), (0.3571, -0.8621, 0.3865), (0.3791, -0.9152, 0.197), (0.3865, -0.9331, 7.654e-08), (0.3791, -0.9152, -0.197), (0.3571, -0.8621, -0.3865), (0.3214, -0.7759, -0.5611), (0.2733, -0.6598, -0.7142), (0.2147, -0.5184, -0.8398), (0.1479, -0.3571, -0.9331), (0.0754, -0.182, -0.9906), (-3.047e-08, -0.0747, 1.081), (-9.137e-08, -0.3257, 1.007), (-1.198e-07, -0.4346, 0.9352), (-8.53e-08, -0.7142, 0.7142), (-2.358e-07, -0.8398, 0.5611), (-2.057e-07, -0.9331, 0.3865), (-1.455e-07, -0.9906, 0.197), (-2.358e-07, -1.01, 7.654e-08), (-1.455e-07, -0.9906, -0.197), (-2.659e-07, -0.9331, -0.3865), (-2.358e-07, -0.8398, -0.5611), (-8.53e-08, -0.7142, -0.7142), (-1.605e-07, -0.5611, -0.8398), (-1.756e-07, -0.3865, -0.9331), (-5.52e-08, -0.197, -0.9906), (-6.557e-08, -4.66e-07, 1.073), (-0.02419, -0.0584, 1.082), (-0.1102, -0.3009, 1.007), (-0.1602, -0.4016, 0.9352), (-0.2733, -0.6598, 0.7142), (-0.3214, -0.7759, 0.5611), (-0.3571, -0.8621, 0.3865), (-0.3791, -0.9152, 0.197), (-0.3865, -0.9331, 7.654e-08), (-0.3791, -0.9152, -0.197), (-0.3571, -0.8621, -0.3865), (-0.3214, -0.7759, -0.5611), (-0.2733, -0.6598, -0.7142), (-0.2147, -0.5184, -0.8398), (-0.1479, -0.3571, -0.9331), (-0.0754, -0.182, -0.9906), (-5.347e-10, -3.271e-07, -1.01), (-0.05282, -0.05282, 1.081), (-0.2036, -0.2303, 1.007), (-0.296, -0.3073, 0.9352), (-0.505, -0.505, 0.7142), (-0.5938, -0.5938, 0.5611), (-0.6598, -0.6598, 0.3865), (-0.7005, -0.7005, 0.197), (-0.7142, -0.7142, 7.654e-08), (-0.7005, -0.7005, -0.197), (-0.6598, -0.6598, -0.3865), (-0.5938, -0.5938, -0.5611), (-0.505, -0.505, -0.7142), (-0.3968, -0.3968, -0.8398), (-0.2733, -0.2733, -0.9331), (-0.1393, -0.1393, -0.9906), (-0.0584, -0.02419, 1.082), (-0.266, -0.1246, 1.007), (-0.3867, -0.1663, 0.9352), (-0.6598, -0.2733, 0.7142), (-0.7759, -0.3214, 0.5611), (-0.8621, -0.3571, 0.3865), (-0.9152, -0.3791, 0.197), (-0.9331, -0.3865, 7.654e-08), (-0.9152, -0.3791, -0.197), (-0.8621, -0.3571, -0.3865), (-0.7759, -0.3214, -0.5611), (-0.6598, -0.2733, -0.7142), (-0.5184, -0.2147, -0.8398), (-0.3571, -0.1479, -0.9331), (-0.182, -0.0754, -0.9906), (-0.0747, -2.773e-07, 1.081), (-0.2879, -1.971e-07, 1.007), (-0.4186, -1.417e-07, 0.9352), (-0.7142, -8.322e-08, 0.7142), (-0.8398, 9.738e-08, 0.5611), (-0.9331, 3.718e-08, 0.3865), (-0.9906, -5.312e-08, 0.197), (-1.01, 6.728e-08, 7.654e-08), (-0.9906, -5.312e-08, -0.197), (-0.9331, 6.728e-08, -0.3865), (-0.8398, 9.738e-08, -0.5611), (-0.7142, -8.322e-08, -0.7142), (-0.5611, -6.817e-08, -0.8398), (-0.3865, -9.827e-08, -0.9331), (-0.197, -2.638e-07, -0.9906), (-0.0584, 0.02419, 1.082), (-0.266, 0.1246, 1.007), (-0.3867, 0.1663, 0.9352), (-0.6598, 0.2733, 0.7142), (-0.7759, 0.3214, 0.5611), (-0.8621, 0.3571, 0.3865), (-0.9152, 0.3791, 0.197), (-0.9331, 0.3865, 7.654e-08), (-0.9152, 0.3791, -0.197), (-0.8621, 0.3571, -0.3865), (-0.7759, 0.3214, -0.5611), (-0.6598, 0.2733, -0.7142), (-0.5184, 0.2147, -0.8398), (-0.3571, 0.1479, -0.9331), (-0.182, 0.0754, -0.9906), (-0.05282, 0.05282, 1.081), (-0.2036, 0.2303, 1.007), (-0.296, 0.3073, 0.9352), (-0.505, 0.505, 0.7142), (-0.5938, 0.5938, 0.5611), (-0.6598, 0.6598, 0.3865), (-0.7005, 0.7005, 0.197), (-0.7142, 0.7142, 7.654e-08), (-0.7005, 0.7005, -0.197), (-0.6598, 0.6598, -0.3865), (-0.5938, 0.5938, -0.5611), (-0.505, 0.505, -0.7142), (-0.3968, 0.3968, -0.8398), (-0.2733, 0.2733, -0.9331), (-0.1393, 0.1393, -0.9906), (-0.02419, 0.0584, 1.082), (-0.1102, 0.3009, 1.007), (-0.1602, 0.4016, 0.9352), (-0.2733, 0.6598, 0.7142), (-0.3214, 0.7759, 0.5611), (-0.3571, 0.8621, 0.3865), (-0.3791, 0.9152, 0.197), (-0.3865, 0.9331, 7.654e-08), (-0.3791, 0.9152, -0.197), (-0.3571, 0.8621, -0.3865), (-0.3214, 0.7759, -0.5611), (-0.2733, 0.6598, -0.7142), (-0.2147, 0.5184, -0.8398), (-0.1479, 0.3571, -0.9331), (-0.0754, 0.182, -0.9906), (3.211e-07, 0.7142, 0.7142), (3.963e-07, 0.9906, 0.197), (3.963e-07, 0.9906, -0.197), (3.211e-07, 0.7142, -0.7142), (9.531e-08, 0.197, -0.9906), (-1.949e-09, 0.3748, 0.9629), (0.1337, 0.3462, 0.9629), (0.2471, 0.265, 0.9629), (0.3228, 0.1434, 0.9629), (0.3494, -3.847e-07, 0.9629), (0.3228, -0.1434, 0.9629), (0.2471, -0.265, 0.9629), (0.1337, -0.3462, 0.9629), (-1.084e-07, -0.3748, 0.9629), (-0.1337, -0.3462, 0.9629), (-0.2471, -0.265, 0.9629), (-0.3228, -0.1434, 0.9629), (-0.3494, -1.809e-07, 0.9629), (-0.3228, 0.1434, 0.9629), (-0.2471, 0.265, 0.9629), (-0.1337, 0.3462, 0.9629), (-2.003e-09, 0.1694, 1.049), (0.06483, 0.1565, 1.049), (0.1198, 0.1198, 1.049), (0.1565, 0.06482, 1.049), (0.1694, -3.37e-07, 1.049), (0.1565, -0.06483, 1.049), (0.1198, -0.1198, 1.049), (0.06483, -0.1565, 1.049), (-5.852e-08, -0.1694, 1.049), (-0.06483, -0.1565, 1.049), (-0.1198, -0.1198, 1.049), (-0.1565, -0.06483, 1.049), (-0.1694, -2.458e-07, 1.049), (-0.1565, 0.06483, 1.049), (-0.1198, 0.1198, 1.049), (-0.06483, 0.1565, 1.049)], [], [(241, 9, 23, 24), (5, 238, 16, 17), (54, 69, 146, 39), (239, 5, 17, 18), (258, 0, 10, 259), (6, 239, 18, 19), (242, 1, 11, 243), (7, 6, 19, 20), (237, 2, 12, 13), (240, 7, 20, 21), (3, 237, 13, 14), (8, 240, 21, 22), (4, 3, 14, 15), (9, 8, 22, 23), (238, 4, 15, 16), (15, 14, 29, 30), (23, 22, 37, 38), (16, 15, 30, 31), (24, 23, 38, 39), (17, 16, 31, 32), (222, 130, 10, 0), (18, 17, 32, 33), (259, 10, 25, 260), (19, 18, 33, 34), (243, 11, 26, 244), (20, 19, 34, 35), (13, 12, 27, 28), (21, 20, 35, 36), (14, 13, 28, 29), (22, 21, 36, 37), (34, 33, 48, 49), (244, 26, 41, 245), (35, 34, 49, 50), (28, 27, 42, 43), (36, 35, 50, 51), (29, 28, 43, 44), (37, 36, 51, 52), (30, 29, 44, 45), (38, 37, 52, 53), (31, 30, 45, 46), (39, 38, 53, 54), (32, 31, 46, 47), (84, 99, 146, 69), (33, 32, 47, 48), (260, 25, 40, 261), (53, 52, 67, 68), (46, 45, 60, 61), (54, 53, 68, 69), (47, 46, 61, 62), (48, 47, 62, 63), (261, 40, 55, 262), (49, 48, 63, 64), (245, 41, 56, 246), (50, 49, 64, 65), (43, 42, 57, 58), (51, 50, 65, 66), (44, 43, 58, 59), (52, 51, 66, 67), (45, 44, 59, 60), (65, 64, 79, 80), (58, 57, 72, 73), (66, 65, 80, 81), (59, 58, 73, 74), (67, 66, 81, 82), (60, 59, 74, 75), (68, 67, 82, 83), (61, 60, 75, 76), (69, 68, 83, 84), (62, 61, 76, 77), (114, 129, 146, 99), (63, 62, 77, 78), (262, 55, 70, 263), (64, 63, 78, 79), (246, 56, 71, 247), (84, 83, 98, 99), (77, 76, 91, 92), (130, 70, 55, 40), (78, 77, 92, 93), (263, 70, 85, 264), (79, 78, 93, 94), (247, 71, 86, 248), (80, 79, 94, 95), (73, 72, 87, 88), (81, 80, 95, 96), (74, 73, 88, 89), (82, 81, 96, 97), (75, 74, 89, 90), (83, 82, 97, 98), (76, 75, 90, 91), (88, 87, 102, 103), (96, 95, 110, 111), (89, 88, 103, 104), (97, 96, 111, 112), (90, 89, 104, 105), (98, 97, 112, 113), (91, 90, 105, 106), (99, 98, 113, 114), (92, 91, 106, 107), (145, 161, 146, 129), (93, 92, 107, 108), (264, 85, 100, 265), (94, 93, 108, 109), (248, 86, 101, 249), (95, 94, 109, 110), (107, 106, 121, 122), (130, 100, 85, 70), (108, 107, 122, 123), (265, 100, 115, 266), (109, 108, 123, 124), (249, 101, 116, 250), (110, 109, 124, 125), (103, 102, 117, 118), (111, 110, 125, 126), (104, 103, 118, 119), (112, 111, 126, 127), (105, 104, 119, 120), (113, 112, 127, 128), (106, 105, 120, 121), (114, 113, 128, 129), (126, 125, 141, 142), (119, 118, 134, 135), (127, 126, 142, 143), (120, 119, 135, 136), (128, 127, 143, 144), (121, 120, 136, 137), (129, 128, 144, 145), (122, 121, 137, 138), (176, 191, 146, 161), (123, 122, 138, 139), (266, 115, 131, 267), (124, 123, 139, 140), (250, 116, 132, 251), (125, 124, 140, 141), (118, 117, 133, 134), (130, 131, 115, 100), (139, 138, 154, 155), (267, 131, 147, 268), (140, 139, 155, 156), (251, 132, 148, 252), (141, 140, 156, 157), (134, 133, 149, 150), (142, 141, 157, 158), (135, 134, 150, 151), (143, 142, 158, 159), (136, 135, 151, 152), (144, 143, 159, 160), (137, 136, 152, 153), (145, 144, 160, 161), (138, 137, 153, 154), (151, 150, 165, 166), (159, 158, 173, 174), (152, 151, 166, 167), (160, 159, 174, 175), (153, 152, 167, 168), (161, 160, 175, 176), (154, 153, 168, 169), (206, 221, 146, 191), (155, 154, 169, 170), (268, 147, 162, 269), (156, 155, 170, 171), (252, 148, 163, 253), (157, 156, 171, 172), (150, 149, 164, 165), (158, 157, 172, 173), (170, 169, 184, 185), (269, 162, 177, 270), (171, 170, 185, 186), (253, 163, 178, 254), (172, 171, 186, 187), (165, 164, 179, 180), (173, 172, 187, 188), (166, 165, 180, 181), (174, 173, 188, 189), (167, 166, 181, 182), (175, 174, 189, 190), (168, 167, 182, 183), (176, 175, 190, 191), (169, 168, 183, 184), (130, 162, 147, 131), (189, 188, 203, 204), (182, 181, 196, 197), (190, 189, 204, 205), (183, 182, 197, 198), (191, 190, 205, 206), (184, 183, 198, 199), (236, 241, 146, 221), (185, 184, 199, 200), (270, 177, 192, 271), (186, 185, 200, 201), (254, 178, 193, 255), (187, 186, 201, 202), (180, 179, 194, 195), (188, 187, 202, 203), (181, 180, 195, 196), (201, 200, 215, 216), (255, 193, 208, 256), (202, 201, 216, 217), (195, 194, 209, 210), (203, 202, 217, 218), (196, 195, 210, 211), (204, 203, 218, 219), (197, 196, 211, 212), (205, 204, 219, 220), (198, 197, 212, 213), (206, 205, 220, 221), (199, 198, 213, 214), (130, 192, 177, 162), (200, 199, 214, 215), (271, 192, 207, 272), (220, 219, 234, 235), (213, 212, 227, 228), (221, 220, 235, 236), (214, 213, 228, 229), (215, 214, 229, 230), (272, 207, 222, 273), (216, 215, 230, 231), (256, 208, 223, 257), (217, 216, 231, 232), (210, 209, 224, 225), (218, 217, 232, 233), (211, 210, 225, 226), (219, 218, 233, 234), (212, 211, 226, 227), (257, 223, 1, 242), (232, 231, 6, 7), (225, 224, 2, 237), (233, 232, 7, 240), (226, 225, 237, 3), (234, 233, 240, 8), (227, 226, 3, 4), (235, 234, 8, 9), (228, 227, 4, 238), (236, 235, 9, 241), (229, 228, 238, 5), (230, 229, 5, 239), (273, 222, 0, 258), (231, 230, 239, 6), (224, 257, 242, 2), (209, 256, 257, 224), (194, 255, 256, 209), (179, 254, 255, 194), (164, 253, 254, 179), (149, 252, 253, 164), (133, 251, 252, 149), (117, 250, 251, 133), (102, 249, 250, 117), (87, 248, 249, 102), (72, 247, 248, 87), (57, 246, 247, 72), (42, 245, 246, 57), (27, 244, 245, 42), (12, 243, 244, 27), (2, 242, 243, 12), (223, 273, 258, 1), (208, 272, 273, 223), (193, 271, 272, 208), (178, 270, 271, 193), (163, 269, 270, 178), (148, 268, 269, 163), (132, 267, 268, 148), (116, 266, 267, 132), (101, 265, 266, 116), (86, 264, 265, 101), (71, 263, 264, 86), (56, 262, 263, 71), (41, 261, 262, 56), (26, 260, 261, 41), (11, 259, 260, 26), (1, 258, 259, 11), (130, 222, 207, 192), (130, 40, 25, 10), (24, 39, 146, 241)])
me_sphere_001.polygons.foreach_set('use_smooth', [True] * 272)
me_sphere_001.use_remesh_preserve_volume = False
me_sphere_001.use_remesh_preserve_attributes = False
me_sphere_001.use_mirror_vertex_groups = False
me_sphere_001.update()
me_sphere = bpy.data.meshes.new('Sphere')
me_sphere.from_pydata([(-7.268e-10, 0.119, 0.9079), (-3.338e-10, 0.3903, 0.9301), (0.0, 0.5556, 0.8315), (0.0, 0.8315, 0.5556), (0.0, 0.9239, 0.3827), (0.0, 1.0, 7.55e-08), (0.0, 0.9239, -0.3827), (0.0, 0.8315, -0.5556), (0.0, 0.5556, -0.8315), (0.0, 0.3827, -0.9239), (0.04553, 0.1099, 0.9079), (0.1494, 0.3606, 0.9301), (0.2126, 0.5133, 0.8315), (0.2706, 0.6533, 0.7071), (0.3182, 0.7682, 0.5556), (0.3536, 0.8536, 0.3827), (0.3753, 0.9061, 0.1951), (0.3827, 0.9239, 7.55e-08), (0.3753, 0.9061, -0.1951), (0.3536, 0.8536, -0.3827), (0.3182, 0.7682, -0.5556), (0.2706, 0.6533, -0.7071), (0.2126, 0.5133, -0.8315), (0.1464, 0.3536, -0.9239), (0.07466, 0.1802, -0.9808), (0.08413, 0.08412, 0.9079), (0.276, 0.276, 0.9301), (0.3928, 0.3928, 0.8315), (0.5, 0.5, 0.7071), (0.5879, 0.5879, 0.5556), (0.6533, 0.6533, 0.3827), (0.6935, 0.6935, 0.1951), (0.7071, 0.7071, 7.55e-08), (0.6935, 0.6935, -0.1951), (0.6533, 0.6533, -0.3827), (0.5879, 0.5879, -0.5556), (0.5, 0.5, -0.7071), (0.3928, 0.3928, -0.8315), (0.2706, 0.2706, -0.9239), (0.1379, 0.1379, -0.9808), (0.1099, 0.04553, 0.9079), (0.3606, 0.1494, 0.9301), (0.5133, 0.2126, 0.8315), (0.6533, 0.2706, 0.7071), (0.7682, 0.3182, 0.5556), (0.8536, 0.3536, 0.3827), (0.9061, 0.3753, 0.1951), (0.9239, 0.3827, 7.55e-08), (0.9061, 0.3753, -0.1951), (0.8536, 0.3536, -0.3827), (0.7682, 0.3182, -0.5556), (0.6533, 0.2706, -0.7071), (0.5133, 0.2126, -0.8315), (0.3536, 0.1464, -0.9239), (0.1802, 0.07466, -0.9808), (0.119, -3.314e-07, 0.9079), (0.3903, -3.839e-07, 0.9301), (0.5556, -3.824e-07, 0.8315), (0.7071, -3.973e-07, 0.7071), (0.8315, -4.122e-07, 0.5556), (0.9239, -3.824e-07, 0.3827), (0.9808, -3.824e-07, 0.1951), (1.0, -4.42e-07, 7.55e-08), (0.9808, -3.824e-07, -0.1951), (0.9239, -4.42e-07, -0.3827), (0.8315, -4.122e-07, -0.5556), (0.7071, -3.973e-07, -0.7071), (0.5556, -3.824e-07, -0.8315), (0.3827, -3.973e-07, -0.9239), (0.1951, -3.452e-07, -0.9808), (0.1099, -0.04553, 0.9079), (0.3606, -0.1494, 0.9301), (0.5133, -0.2126, 0.8315), (0.6533, -0.2706, 0.7071), (0.7682, -0.3182, 0.5556), (0.8536, -0.3536, 0.3827), (0.9061, -0.3753, 0.1951), (0.9239, -0.3827, 7.55e-08), (0.9061, -0.3753, -0.1951), (0.8536, -0.3536, -0.3827), (0.7682, -0.3182, -0.5556), (0.6533, -0.2706, -0.7071), (0.5133, -0.2126, -0.8315), (0.3536, -0.1464, -0.9239), (0.1802, -0.07466, -0.9808), (0.08413, -0.08413, 0.9079), (0.276, -0.276, 0.9301), (0.3928, -0.3928, 0.8315), (0.5, -0.5, 0.7071), (0.5879, -0.5879, 0.5556), (0.6533, -0.6533, 0.3827), (0.6935, -0.6935, 0.1951), (0.7071, -0.7071, 7.55e-08), (0.6935, -0.6935, -0.1951), (0.6533, -0.6533, -0.3827), (0.5879, -0.5879, -0.5556), (0.5, -0.5, -0.7071), (0.3928, -0.3928, -0.8315), (0.2706, -0.2706, -0.9239), (0.1379, -0.138, -0.9808), (0.04553, -0.1099, 0.9079), (0.1494, -0.3606, 0.9301), (0.2126, -0.5133, 0.8315), (0.2706, -0.6533, 0.7071), (0.3182, -0.7682, 0.5556), (0.3536, -0.8536, 0.3827), (0.3753, -0.9061, 0.1951), (0.3827, -0.9239, 7.55e-08), (0.3753, -0.9061, -0.1951), (0.3536, -0.8536, -0.3827), (0.3182, -0.7682, -0.5556), (0.2706, -0.6533, -0.7071), (0.2126, -0.5133, -0.8315), (0.1464, -0.3536, -0.9239), (0.07466, -0.1802, -0.9808), (-4.282e-08, -0.119, 0.9079), (-1.163e-07, -0.3903, 0.9301), (-1.435e-07, -0.5556, 0.8315), (-8.392e-08, -0.7071, 0.7071), (-2.329e-07, -0.8315, 0.5556), (-2.031e-07, -0.9239, 0.3827), (-1.435e-07, -0.9808, 0.1951), (-2.329e-07, -1.0, 7.55e-08), (-1.435e-07, -0.9808, -0.1951), (-2.627e-07, -0.9239, -0.3827), (-2.329e-07, -0.8315, -0.5556), (-8.392e-08, -0.7071, -0.7071), (-1.584e-07, -0.5556, -0.8315), (-1.733e-07, -0.3827, -0.9239), (-5.412e-08, -0.1951, -0.9808), (-0.04553, -0.1099, 0.9079), (-0.1494, -0.3606, 0.9301), (-0.2126, -0.5133, 0.8315), (-0.2706, -0.6533, 0.7071), (-0.3182, -0.7682, 0.5556), (-0.3536, -0.8536, 0.3827), (-0.3753, -0.9061, 0.1951), (-0.3827, -0.9239, 7.55e-08), (-0.3753, -0.9061, -0.1951), (-0.3536, -0.8536, -0.3827), (-0.3182, -0.7682, -0.5556), (-0.2706, -0.6533, -0.7071), (-0.2126, -0.5133, -0.8315), (-0.1464, -0.3536, -0.9239), (-0.07466, -0.1802, -0.9808), (0.0, -3.258e-07, -1.0), (-0.08413, -0.08413, 0.9079), (-0.276, -0.276, 0.9301), (-0.3928, -0.3928, 0.8315), (-0.5, -0.5, 0.7071), (-0.5879, -0.5879, 0.5556), (-0.6533, -0.6533, 0.3827), (-0.6935, -0.6935, 0.1951), (-0.7071, -0.7071, 7.55e-08), (-0.6935, -0.6935, -0.1951), (-0.6533, -0.6533, -0.3827), (-0.5879, -0.5879, -0.5556), (-0.5, -0.5, -0.7071), (-0.3928, -0.3928, -0.8315), (-0.2706, -0.2706, -0.9239), (-0.1379, -0.138, -0.9808), (-0.1099, -0.04553, 0.9079), (-0.3606, -0.1494, 0.9301), (-0.5133, -0.2126, 0.8315), (-0.6533, -0.2706, 0.7071), (-0.7682, -0.3182, 0.5556), (-0.8536, -0.3536, 0.3827), (-0.9061, -0.3753, 0.1951), (-0.9239, -0.3827, 7.55e-08), (-0.9061, -0.3753, -0.1951), (-0.8536, -0.3536, -0.3827), (-0.7682, -0.3182, -0.5556), (-0.6533, -0.2706, -0.7071), (-0.5133, -0.2126, -0.8315), (-0.3536, -0.1464, -0.9239), (-0.1802, -0.07466, -0.9808), (-0.119, -2.678e-07, 0.9079), (-0.3903, -1.711e-07, 0.9301), (-0.5556, -6.951e-08, 0.8315), (-0.7071, -8.441e-08, 0.7071), (-0.8315, 9.441e-08, 0.5556), (-0.9239, 3.48e-08, 0.3827), (-0.9808, -5.461e-08, 0.1951), (-1.0, 6.46e-08, 7.55e-08), (-0.9808, -5.461e-08, -0.1951), (-0.9239, 6.46e-08, -0.3827), (-0.8315, 9.441e-08, -0.5556), (-0.7071, -8.441e-08, -0.7071), (-0.5556, -6.951e-08, -0.8315), (-0.3827, -9.931e-08, -0.9239), (-0.1951, -2.632e-07, -0.9808), (-0.1099, 0.04553, 0.9079), (-0.3606, 0.1494, 0.9301), (-0.5133, 0.2126, 0.8315), (-0.6533, 0.2706, 0.7071), (-0.7682, 0.3182, 0.5556), (-0.8536, 0.3536, 0.3827), (-0.9061, 0.3753, 0.1951), (-0.9239, 0.3827, 7.55e-08), (-0.9061, 0.3753, -0.1951), (-0.8536, 0.3536, -0.3827), (-0.7682, 0.3182, -0.5556), (-0.6533, 0.2706, -0.7071), (-0.5133, 0.2126, -0.8315), (-0.3536, 0.1464, -0.9239), (-0.1802, 0.07466, -0.9808), (-0.08413, 0.08412, 0.9079), (-0.276, 0.276, 0.9301), (-0.3928, 0.3928, 0.8315), (-0.5, 0.5, 0.7071), (-0.5879, 0.5879, 0.5556), (-0.6533, 0.6533, 0.3827), (-0.6935, 0.6935, 0.1951), (-0.7071, 0.7071, 7.55e-08), (-0.6935, 0.6935, -0.1951), (-0.6533, 0.6533, -0.3827), (-0.5879, 0.5879, -0.5556), (-0.5, 0.5, -0.7071), (-0.3928, 0.3928, -0.8315), (-0.2706, 0.2706, -0.9239), (-0.1379, 0.1379, -0.9808), (-0.04553, 0.1099, 0.9079), (-0.1494, 0.3606, 0.9301), (-0.2126, 0.5133, 0.8315), (-0.2706, 0.6533, 0.7071), (-0.3182, 0.7682, 0.5556), (-0.3536, 0.8536, 0.3827), (-0.3753, 0.9061, 0.1951), (-0.3827, 0.9239, 7.55e-08), (-0.3753, 0.9061, -0.1951), (-0.3536, 0.8536, -0.3827), (-0.3182, 0.7682, -0.5556), (-0.2706, 0.6533, -0.7071), (-0.2126, 0.5133, -0.8315), (-0.1464, 0.3536, -0.9239), (-0.07466, 0.1802, -0.9808), (3.184e-07, 0.7071, 0.7071), (3.929e-07, 0.9808, 0.1951), (3.929e-07, 0.9808, -0.1951), (3.184e-07, 0.7071, -0.7071), (9.489e-08, 0.1951, -0.9808), (-9.869e-10, 0.4052, 0.9239), (0.1551, 0.3744, 0.9239), (0.2865, 0.2865, 0.9239), (0.3744, 0.1551, 0.9239), (0.4052, -3.875e-07, 0.9239), (0.3744, -0.1551, 0.9239), (0.2865, -0.2865, 0.9239), (0.1551, -0.3744, 0.9239), (-1.214e-07, -0.4052, 0.9239), (-0.1551, -0.3744, 0.9239), (-0.2865, -0.2865, 0.9239), (-0.3744, -0.1551, 0.9239), (-0.4052, -1.666e-07, 0.9239), (-0.3744, 0.1551, 0.9239), (-0.2865, 0.2865, 0.9239), (-0.1551, 0.3744, 0.9239), (3.343e-10, 0.3707, 0.9241), (0.1418, 0.3424, 0.9241), (0.2621, 0.2621, 0.9241), (0.3424, 0.1418, 0.9241), (0.3707, -3.792e-07, 0.9241), (0.3424, -0.1418, 0.9241), (0.2621, -0.2621, 0.9241), (0.1418, -0.3424, 0.9241), (-1.099e-07, -0.3707, 0.9241), (-0.1418, -0.3424, 0.9241), (-0.2621, -0.2621, 0.9241), (-0.3424, -0.1418, 0.9241), (-0.3707, -1.771e-07, 0.9241), (-0.3424, 0.1418, 0.9241), (-0.2621, 0.2621, 0.9241), (-0.1418, 0.3424, 0.9241), (-3.634e-10, 0.2505, 0.8791), (0.09587, 0.2315, 0.8791), (0.1772, 0.1772, 0.8791), (0.2315, 0.09587, 0.8791), (0.2505, -3.585e-07, 0.8791), (0.2315, -0.09587, 0.8791), (0.1772, -0.1772, 0.8791), (0.09587, -0.2315, 0.8791), (-7.82e-08, -0.2505, 0.8791), (-0.09587, -0.2315, 0.8791), (-0.1772, -0.1772, 0.8791), (-0.2315, -0.09587, 0.8791), (-0.2505, -2.225e-07, 0.8791), (-0.2315, 0.09587, 0.8791), (-0.1772, 0.1772, 0.8791), (-0.09587, 0.2315, 0.8791), (-7.268e-10, 0.119, 0.8607), (0.04553, 0.1099, 0.8607), (0.08413, 0.08412, 0.8607), (0.1099, 0.04553, 0.8607), (0.119, -3.335e-07, 0.8607), (0.1099, -0.04553, 0.8607), (0.08413, -0.08413, 0.8607), (0.04553, -0.1099, 0.8607), (-4.282e-08, -0.119, 0.8607), (-0.04553, -0.1099, 0.8607), (-0.08413, -0.08413, 0.8607), (-0.1099, -0.04553, 0.8607), (-0.119, -2.699e-07, 0.8607), (-0.1099, 0.04553, 0.8607), (-0.08413, 0.08412, 0.8607), (-0.04553, 0.1099, 0.8607), (-7.268e-10, 0.119, 0.8013), (0.04553, 0.1099, 0.8013), (0.08413, 0.08412, 0.8013), (0.1099, 0.04553, 0.8013), (0.119, -3.361e-07, 0.8013), (0.1099, -0.04553, 0.8013), (0.08413, -0.08413, 0.8013), (0.04553, -0.1099, 0.8013), (-4.282e-08, -0.119, 0.8013), (-0.04553, -0.1099, 0.8013), (-0.08413, -0.08413, 0.8013), (-0.1099, -0.04553, 0.8013), (-0.119, -2.725e-07, 0.8013), (-0.1099, 0.04553, 0.8013), (-0.08413, 0.08412, 0.8013), (-0.04553, 0.1099, 0.8013), (-3.329e-09, 0.06086, 0.8013), (0.02329, 0.05623, 0.8013), (0.04303, 0.04303, 0.8013), (0.05623, 0.02329, 0.8013), (0.06086, -3.225e-07, 0.8013), (0.05623, -0.02329, 0.8013), (0.04303, -0.04303, 0.8013), (0.02329, -0.05623, 0.8013), (-2.486e-08, -0.06086, 0.8013), (-0.02329, -0.05623, 0.8013), (-0.04303, -0.04303, 0.8013), (-0.05623, -0.02329, 0.8013), (-0.06086, -2.9e-07, 0.8013), (-0.05623, 0.02329, 0.8013), (-0.04303, 0.04303, 0.8013), (-0.02329, 0.05623, 0.8013), (-6.286e-09, -3.116e-07, 0.7969)], [], [(240, 9, 23, 24), (5, 237, 16, 17), (54, 69, 145, 39), (238, 5, 17, 18), (273, 0, 10, 274), (6, 238, 18, 19), (241, 1, 11, 242), (7, 6, 19, 20), (236, 2, 12, 13), (239, 7, 20, 21), (3, 236, 13, 14), (8, 239, 21, 22), (4, 3, 14, 15), (9, 8, 22, 23), (237, 4, 15, 16), (15, 14, 29, 30), (23, 22, 37, 38), (16, 15, 30, 31), (24, 23, 38, 39), (17, 16, 31, 32), (18, 17, 32, 33), (274, 10, 25, 275), (19, 18, 33, 34), (242, 11, 26, 243), (20, 19, 34, 35), (13, 12, 27, 28), (21, 20, 35, 36), (14, 13, 28, 29), (22, 21, 36, 37), (34, 33, 48, 49), (243, 26, 41, 244), (35, 34, 49, 50), (28, 27, 42, 43), (36, 35, 50, 51), (29, 28, 43, 44), (37, 36, 51, 52), (30, 29, 44, 45), (38, 37, 52, 53), (31, 30, 45, 46), (39, 38, 53, 54), (32, 31, 46, 47), (84, 99, 145, 69), (33, 32, 47, 48), (275, 25, 40, 276), (53, 52, 67, 68), (46, 45, 60, 61), (54, 53, 68, 69), (47, 46, 61, 62), (48, 47, 62, 63), (276, 40, 55, 277), (49, 48, 63, 64), (244, 41, 56, 245), (50, 49, 64, 65), (43, 42, 57, 58), (51, 50, 65, 66), (44, 43, 58, 59), (52, 51, 66, 67), (45, 44, 59, 60), (65, 64, 79, 80), (58, 57, 72, 73), (66, 65, 80, 81), (59, 58, 73, 74), (67, 66, 81, 82), (60, 59, 74, 75), (68, 67, 82, 83), (61, 60, 75, 76), (69, 68, 83, 84), (62, 61, 76, 77), (114, 129, 145, 99), (63, 62, 77, 78), (277, 55, 70, 278), (64, 63, 78, 79), (245, 56, 71, 246), (84, 83, 98, 99), (77, 76, 91, 92), (78, 77, 92, 93), (278, 70, 85, 279), (79, 78, 93, 94), (246, 71, 86, 247), (80, 79, 94, 95), (73, 72, 87, 88), (81, 80, 95, 96), (74, 73, 88, 89), (82, 81, 96, 97), (75, 74, 89, 90), (83, 82, 97, 98), (76, 75, 90, 91), (88, 87, 102, 103), (96, 95, 110, 111), (89, 88, 103, 104), (97, 96, 111, 112), (90, 89, 104, 105), (98, 97, 112, 113), (91, 90, 105, 106), (99, 98, 113, 114), (92, 91, 106, 107), (144, 160, 145, 129), (93, 92, 107, 108), (279, 85, 100, 280), (94, 93, 108, 109), (247, 86, 101, 248), (95, 94, 109, 110), (107, 106, 121, 122), (108, 107, 122, 123), (280, 100, 115, 281), (109, 108, 123, 124), (248, 101, 116, 249), (110, 109, 124, 125), (103, 102, 117, 118), (111, 110, 125, 126), (104, 103, 118, 119), (112, 111, 126, 127), (105, 104, 119, 120), (113, 112, 127, 128), (106, 105, 120, 121), (114, 113, 128, 129), (126, 125, 140, 141), (119, 118, 133, 134), (127, 126, 141, 142), (120, 119, 134, 135), (128, 127, 142, 143), (121, 120, 135, 136), (129, 128, 143, 144), (122, 121, 136, 137), (175, 190, 145, 160), (123, 122, 137, 138), (281, 115, 130, 282), (124, 123, 138, 139), (249, 116, 131, 250), (125, 124, 139, 140), (118, 117, 132, 133), (138, 137, 153, 154), (282, 130, 146, 283), (139, 138, 154, 155), (250, 131, 147, 251), (140, 139, 155, 156), (133, 132, 148, 149), (141, 140, 156, 157), (134, 133, 149, 150), (142, 141, 157, 158), (135, 134, 150, 151), (143, 142, 158, 159), (136, 135, 151, 152), (144, 143, 159, 160), (137, 136, 152, 153), (150, 149, 164, 165), (158, 157, 172, 173), (151, 150, 165, 166), (159, 158, 173, 174), (152, 151, 166, 167), (160, 159, 174, 175), (153, 152, 167, 168), (205, 220, 145, 190), (154, 153, 168, 169), (283, 146, 161, 284), (155, 154, 169, 170), (251, 147, 162, 252), (156, 155, 170, 171), (149, 148, 163, 164), (157, 156, 171, 172), (169, 168, 183, 184), (284, 161, 176, 285), (170, 169, 184, 185), (252, 162, 177, 253), (171, 170, 185, 186), (164, 163, 178, 179), (172, 171, 186, 187), (165, 164, 179, 180), (173, 172, 187, 188), (166, 165, 180, 181), (174, 173, 188, 189), (167, 166, 181, 182), (175, 174, 189, 190), (168, 167, 182, 183), (188, 187, 202, 203), (181, 180, 195, 196), (189, 188, 203, 204), (182, 181, 196, 197), (190, 189, 204, 205), (183, 182, 197, 198), (235, 240, 145, 220), (184, 183, 198, 199), (285, 176, 191, 286), (185, 184, 199, 200), (253, 177, 192, 254), (186, 185, 200, 201), (179, 178, 193, 194), (187, 186, 201, 202), (180, 179, 194, 195), (200, 199, 214, 215), (254, 192, 207, 255), (201, 200, 215, 216), (194, 193, 208, 209), (202, 201, 216, 217), (195, 194, 209, 210), (203, 202, 217, 218), (196, 195, 210, 211), (204, 203, 218, 219), (197, 196, 211, 212), (205, 204, 219, 220), (198, 197, 212, 213), (199, 198, 213, 214), (286, 191, 206, 287), (219, 218, 233, 234), (212, 211, 226, 227), (220, 219, 234, 235), (213, 212, 227, 228), (214, 213, 228, 229), (287, 206, 221, 288), (215, 214, 229, 230), (255, 207, 222, 256), (216, 215, 230, 231), (209, 208, 223, 224), (217, 216, 231, 232), (210, 209, 224, 225), (218, 217, 232, 233), (211, 210, 225, 226), (256, 222, 1, 241), (231, 230, 6, 7), (224, 223, 2, 236), (232, 231, 7, 239), (225, 224, 236, 3), (233, 232, 239, 8), (226, 225, 3, 4), (234, 233, 8, 9), (227, 226, 4, 237), (235, 234, 9, 240), (228, 227, 237, 5), (229, 228, 5, 238), (288, 221, 0, 273), (230, 229, 238, 6), (223, 256, 241, 2), (208, 255, 256, 223), (193, 254, 255, 208), (178, 253, 254, 193), (163, 252, 253, 178), (148, 251, 252, 163), (132, 250, 251, 148), (117, 249, 250, 132), (102, 248, 249, 117), (87, 247, 248, 102), (72, 246, 247, 87), (57, 245, 246, 72), (42, 244, 245, 57), (27, 243, 244, 42), (12, 242, 243, 27), (2, 241, 242, 12), (222, 272, 257, 1), (207, 271, 272, 222), (192, 270, 271, 207), (177, 269, 270, 192), (162, 268, 269, 177), (147, 267, 268, 162), (131, 266, 267, 147), (116, 265, 266, 131), (101, 264, 265, 116), (86, 263, 264, 101), (71, 262, 263, 86), (56, 261, 262, 71), (41, 260, 261, 56), (26, 259, 260, 41), (11, 258, 259, 26), (1, 257, 258, 11), (272, 288, 273, 257), (271, 287, 288, 272), (270, 286, 287, 271), (269, 285, 286, 270), (268, 284, 285, 269), (267, 283, 284, 268), (266, 282, 283, 267), (265, 281, 282, 266), (264, 280, 281, 265), (263, 279, 280, 264), (262, 278, 279, 263), (261, 277, 278, 262), (260, 276, 277, 261), (259, 275, 276, 260), (258, 274, 275, 259), (257, 273, 274, 258), (10, 0, 289, 290), (206, 191, 302, 303), (100, 85, 295, 296), (85, 70, 294, 295), (191, 176, 301, 302), (70, 55, 293, 294), (146, 130, 298, 299), (161, 146, 299, 300), (55, 40, 292, 293), (176, 161, 300, 301), (115, 100, 296, 297), (40, 25, 291, 292), (221, 206, 303, 304), (0, 221, 304, 289), (130, 115, 297, 298), (25, 10, 290, 291), (299, 298, 314, 315), (292, 291, 307, 308), (300, 299, 315, 316), (293, 292, 308, 309), (301, 300, 316, 317), (294, 293, 309, 310), (302, 301, 317, 318), (295, 294, 310, 311), (303, 302, 318, 319), (296, 295, 311, 312), (304, 303, 319, 320), (297, 296, 312, 313), (290, 289, 305, 306), (289, 304, 320, 305), (298, 297, 313, 314), (291, 290, 306, 307), (320, 319, 335, 336), (313, 312, 328, 329), (306, 305, 321, 322), (305, 320, 336, 321), (314, 313, 329, 330), (307, 306, 322, 323), (315, 314, 330, 331), (308, 307, 323, 324), (316, 315, 331, 332), (309, 308, 324, 325), (317, 316, 332, 333), (310, 309, 325, 326), (318, 317, 333, 334), (311, 310, 326, 327), (319, 318, 334, 335), (312, 311, 327, 328), (325, 324, 323, 337), (333, 332, 331, 337), (327, 326, 325, 337), (335, 334, 333, 337), (329, 328, 327, 337), (323, 322, 321, 337), (331, 330, 329, 337), (321, 336, 335, 337), (24, 39, 145, 240)])
me_sphere.polygons.foreach_set('use_smooth', [True] * 336)
me_sphere.use_remesh_preserve_volume = False
me_sphere.use_remesh_preserve_attributes = False
me_sphere.use_mirror_vertex_groups = False
me_sphere.update()

# ---- objects
ob_geo_body = bpy.data.objects.new('GEO-body', me_circle)
ob_tmp = bpy.data.objects.new('tmp', me_sphere_002)
ob_geo_cornea = bpy.data.objects.new('GEO-cornea', me_sphere_001)
ob_geo_eyeball = bpy.data.objects.new('GEO-eyeball', me_sphere)
ob_lamp = bpy.data.objects.new('Lamp', light_lamp)
ob_camera = bpy.data.objects.new('Camera', cam_camera)

# ---- transforms, parenting, visibility, modifiers, constraints
ob_geo_body.location = (0.0, 0.0, 0.0)
ob_geo_body.scale = (0.0876, 0.0477, 0.0876)
ob_geo_body.display_type = 'SOLID'
ob_geo_body.lineart.crease_threshold = 0.0
_m = ob_geo_body.modifiers.new('Mirror', 'MIRROR')
_m.use_clip = True
_m = ob_geo_body.modifiers.new('Subsurf', 'SUBSURF')
_m.show_render = False
_m.uv_smooth = 'PRESERVE_CORNERS'
_m.quality = 2
_m.levels = 2
ob_tmp.location = (0.0, 0.0, 0.0)
ob_tmp.rotation_euler = (1.571, 0.0, 0.0)
ob_tmp.hide_viewport = True
ob_tmp.lineart.crease_threshold = 0.0
_m = ob_tmp.modifiers.new('Subsurf', 'SUBSURF')
_m.uv_smooth = 'PRESERVE_CORNERS'
_m.quality = 2
_m.show_only_control_edges = False
ob_geo_cornea.location = (0.1593, -0.3547, 0.108)
ob_geo_cornea.rotation_euler = (1.564, -0.1105, 0.05)
ob_geo_cornea.scale = (0.07852, 0.07852, 0.07852)
ob_geo_cornea.display_type = 'SOLID'
ob_geo_cornea.show_wire = True
ob_geo_cornea.lineart.crease_threshold = 0.0
_m = ob_geo_cornea.modifiers.new('Subsurf', 'SUBSURF')
_m.uv_smooth = 'PRESERVE_CORNERS'
_m.quality = 2
ob_geo_eyeball.location = (0.1593, -0.3547, 0.108)
ob_geo_eyeball.rotation_euler = (1.564, -0.1105, 0.05)
ob_geo_eyeball.scale = (0.07979, 0.07979, 0.07979)
ob_geo_eyeball.display_type = 'SOLID'
ob_geo_eyeball.lineart.crease_threshold = 0.0
_m = ob_geo_eyeball.modifiers.new('Subsurf', 'SUBSURF')
_m.uv_smooth = 'PRESERVE_CORNERS'
_m.quality = 2
_m.levels = 2
ob_lamp.location = (4.076, 1.005, 5.904)
ob_lamp.rotation_euler = (0.6503, 0.05522, 1.866)
ob_lamp.lock_rotations_4d = False
ob_lamp.empty_display_type = 'ARROWS'
ob_lamp.color = (0.0, 0.0, 0.0, 0.0)
ob_lamp.hide_viewport = True
ob_lamp.lineart.crease_threshold = 0.0
ob_camera.location = (7.481, -6.508, 5.344)
ob_camera.rotation_euler = (1.109, 0.0, 0.8149)
ob_camera.lock_rotations_4d = False
ob_camera.empty_display_type = 'ARROWS'
ob_camera.color = (0.0, 0.0, 0.0, 0.0)
ob_camera.display_type = 'WIRE'
ob_camera.lineart.crease_threshold = 0.0

# ---- collection membership
col_collection_1.objects.link(ob_geo_body)
col_collection_1.objects.link(ob_tmp)
col_collection_2.objects.link(ob_geo_cornea)
col_collection_2.objects.link(ob_geo_eyeball)
col_collection_2.objects.link(ob_lamp)
col_collection_2.objects.link(ob_camera)

# ---- scene / render settings (as saved in the file)
scene.camera = ob_camera
scene.frame_start = 1; scene.frame_end = 250; scene.frame_set(6)
scene.render.engine = 'BLENDER_EEVEE_NEXT'
scene.render.resolution_percentage = 50
scene.render.dither_intensity = 0.0
scene.cycles.use_denoising = False
scene.cycles.samples = 128
scene.cycles.sampling_pattern = 'TABULATED_SOBOL'
scene.cycles.light_sampling_threshold = 0.0
scene.cycles.use_adaptive_sampling = False
scene.cycles.use_light_tree = False
scene.cycles.blur_glossy = 0.0
scene.cycles.sample_clamp_indirect = 0.0
scene.view_settings.view_transform = 'Standard'
bpy.context.view_layer.update()
